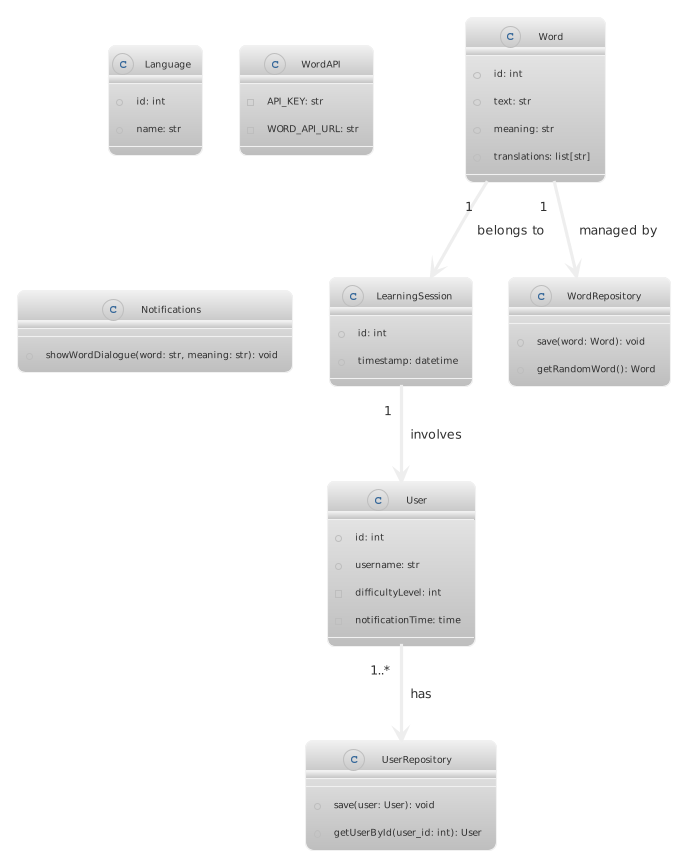

The diagram above was rendered by PlantUML. Its source (embedded in the PNG):
@startuml
!theme silver

!define ENTITY class
!define AGGREGATE class

ENTITY Word {
  + id: int
  + text: str
  + meaning: str
  + translations: list[str]
}

ENTITY User {
  + id: int
  + username: str
  - difficultyLevel: int
  - notificationTime: time
}

ENTITY LearningSession {
  + id: int
  + timestamp: datetime
}

ENTITY Language {
  + id: int
  + name: str
}

ENTITY WordAPI {
  - API_KEY: str
  - WORD_API_URL: str
}

ENTITY Notifications {
  + showWordDialogue(word: str, meaning: str): void
}

ENTITY WordRepository {
  + save(word: Word): void
  + getRandomWord(): Word
}

ENTITY UserRepository {
  + save(user: User): void
  + getUserById(user_id: int): User
}

Word --> LearningSession: "1" belongs to
Word --> WordRepository: "1" managed by
LearningSession --> User: "1" involves
User --> UserRepository: "1..*" has
@enduml